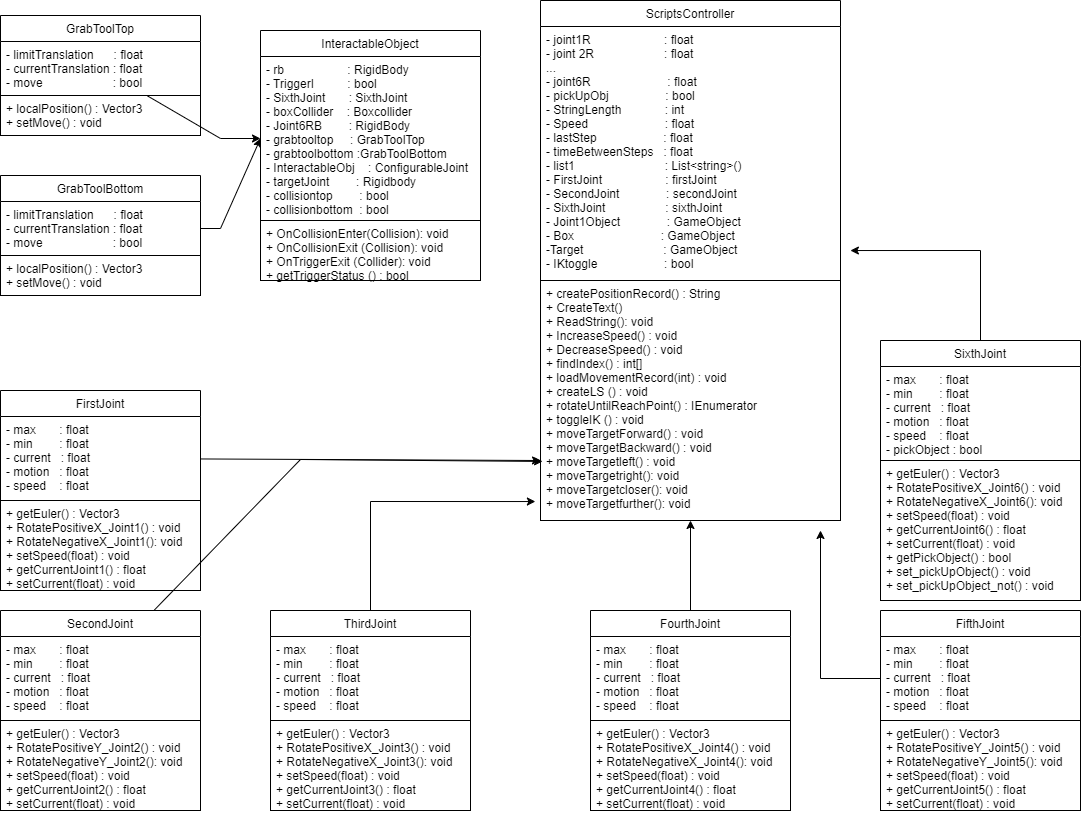

The diagram above was exported from draw.io. Its source (the exported page's mxGraphModel, read from the mxfile embedded in the PNG):
<mxGraphModel dx="782" dy="436" grid="1" gridSize="10" guides="1" tooltips="1" connect="1" arrows="1" fold="1" page="1" pageScale="1" pageWidth="1100" pageHeight="850" math="0" shadow="0">
  <root>
    <mxCell id="0" />
    <mxCell id="1" parent="0" />
    <mxCell id="Q5yLH65wCh94xhe_XPcJ-1" value="FirstJoint" style="swimlane;fontStyle=0;childLayout=stackLayout;horizontal=1;startSize=26;horizontalStack=0;resizeParent=1;resizeParentMax=0;resizeLast=0;collapsible=1;marginBottom=0;" parent="1" vertex="1">
      <mxGeometry x="10" y="420" width="200" height="110" as="geometry" />
    </mxCell>
    <mxCell id="Q5yLH65wCh94xhe_XPcJ-2" value="- max       : float&#10;- min        : float&#10;- current   : float&#10;- motion   : float&#10;- speed    : float" style="text;strokeColor=none;fillColor=none;align=left;verticalAlign=top;spacingLeft=4;spacingRight=4;overflow=hidden;rotatable=0;points=[[0,0.5],[1,0.5]];portConstraint=eastwest;" parent="Q5yLH65wCh94xhe_XPcJ-1" vertex="1">
      <mxGeometry y="26" width="200" height="84" as="geometry" />
    </mxCell>
    <mxCell id="Q5yLH65wCh94xhe_XPcJ-4" value="+ getEuler() : Vector3&#10;+ RotatePositiveX_Joint1() : void&#10;+ RotateNegativeX_Joint1(): void&#10;+ setSpeed(float) : void&#10;+ getCurrentJoint1() : float&#10;+ setCurrent(float) : void" style="text;align=left;verticalAlign=top;spacingLeft=4;spacingRight=4;overflow=hidden;rotatable=0;points=[[0,0.5],[1,0.5]];portConstraint=eastwest;shadow=0;strokeColor=#000000;" parent="1" vertex="1">
      <mxGeometry x="10" y="530" width="200" height="90" as="geometry" />
    </mxCell>
    <mxCell id="5f4VdT3bILGNdsL521a1-18" style="edgeStyle=none;rounded=0;orthogonalLoop=1;jettySize=auto;html=1;entryX=0.007;entryY=0.754;entryDx=0;entryDy=0;entryPerimeter=0;verticalAlign=middle;" parent="1" source="Q5yLH65wCh94xhe_XPcJ-6" target="Q5yLH65wCh94xhe_XPcJ-23" edge="1">
      <mxGeometry relative="1" as="geometry">
        <Array as="points">
          <mxPoint x="310" y="489" />
        </Array>
      </mxGeometry>
    </mxCell>
    <mxCell id="Q5yLH65wCh94xhe_XPcJ-6" value="SecondJoint" style="swimlane;fontStyle=0;childLayout=stackLayout;horizontal=1;startSize=26;horizontalStack=0;resizeParent=1;resizeParentMax=0;resizeLast=0;collapsible=1;marginBottom=0;flipH=1;" parent="1" vertex="1">
      <mxGeometry x="10" y="640" width="200" height="110" as="geometry" />
    </mxCell>
    <mxCell id="Q5yLH65wCh94xhe_XPcJ-7" value="- max       : float&#10;- min        : float&#10;- current   : float&#10;- motion   : float&#10;- speed    : float" style="text;strokeColor=none;fillColor=none;align=left;verticalAlign=top;spacingLeft=4;spacingRight=4;overflow=hidden;rotatable=0;points=[[0,0.5],[1,0.5]];portConstraint=eastwest;" parent="Q5yLH65wCh94xhe_XPcJ-6" vertex="1">
      <mxGeometry y="26" width="200" height="84" as="geometry" />
    </mxCell>
    <mxCell id="Q5yLH65wCh94xhe_XPcJ-8" value="+ getEuler() : Vector3&#10;+ RotatePositiveY_Joint2() : void&#10;+ RotateNegativeY_Joint2(): void&#10;+ setSpeed(float) : void&#10;+ getCurrentJoint2() : float&#10;+ setCurrent(float) : void" style="text;align=left;verticalAlign=top;spacingLeft=4;spacingRight=4;overflow=hidden;rotatable=0;points=[[0,0.5],[1,0.5]];portConstraint=eastwest;shadow=0;strokeColor=#000000;" parent="1" vertex="1">
      <mxGeometry x="10" y="750" width="200" height="90" as="geometry" />
    </mxCell>
    <mxCell id="5f4VdT3bILGNdsL521a1-19" style="edgeStyle=none;rounded=0;orthogonalLoop=1;jettySize=auto;html=1;entryX=-0.017;entryY=0.921;entryDx=0;entryDy=0;entryPerimeter=0;verticalAlign=middle;" parent="1" source="Q5yLH65wCh94xhe_XPcJ-9" target="Q5yLH65wCh94xhe_XPcJ-23" edge="1">
      <mxGeometry relative="1" as="geometry">
        <Array as="points">
          <mxPoint x="380" y="531" />
        </Array>
      </mxGeometry>
    </mxCell>
    <mxCell id="Q5yLH65wCh94xhe_XPcJ-9" value="ThirdJoint" style="swimlane;fontStyle=0;childLayout=stackLayout;horizontal=1;startSize=26;horizontalStack=0;resizeParent=1;resizeParentMax=0;resizeLast=0;collapsible=1;marginBottom=0;flipH=1;" parent="1" vertex="1">
      <mxGeometry x="280" y="640" width="200" height="110" as="geometry" />
    </mxCell>
    <mxCell id="Q5yLH65wCh94xhe_XPcJ-10" value="- max       : float&#10;- min        : float&#10;- current   : float&#10;- motion   : float&#10;- speed    : float" style="text;strokeColor=none;fillColor=none;align=left;verticalAlign=top;spacingLeft=4;spacingRight=4;overflow=hidden;rotatable=0;points=[[0,0.5],[1,0.5]];portConstraint=eastwest;" parent="Q5yLH65wCh94xhe_XPcJ-9" vertex="1">
      <mxGeometry y="26" width="200" height="84" as="geometry" />
    </mxCell>
    <mxCell id="Q5yLH65wCh94xhe_XPcJ-11" value="+ getEuler() : Vector3&#10;+ RotatePositiveX_Joint3() : void&#10;+ RotateNegativeX_Joint3(): void&#10;+ setSpeed(float) : void&#10;+ getCurrentJoint3() : float&#10;+ setCurrent(float) : void" style="text;align=left;verticalAlign=top;spacingLeft=4;spacingRight=4;overflow=hidden;rotatable=0;points=[[0,0.5],[1,0.5]];portConstraint=eastwest;shadow=0;strokeColor=#000000;" parent="1" vertex="1">
      <mxGeometry x="280" y="750" width="200" height="90" as="geometry" />
    </mxCell>
    <mxCell id="5f4VdT3bILGNdsL521a1-20" style="edgeStyle=none;rounded=0;orthogonalLoop=1;jettySize=auto;html=1;verticalAlign=middle;" parent="1" source="Q5yLH65wCh94xhe_XPcJ-12" target="Q5yLH65wCh94xhe_XPcJ-23" edge="1">
      <mxGeometry relative="1" as="geometry" />
    </mxCell>
    <mxCell id="Q5yLH65wCh94xhe_XPcJ-12" value="FourthJoint" style="swimlane;fontStyle=0;childLayout=stackLayout;horizontal=1;startSize=26;horizontalStack=0;resizeParent=1;resizeParentMax=0;resizeLast=0;collapsible=1;marginBottom=0;flipH=1;" parent="1" vertex="1">
      <mxGeometry x="600" y="640" width="200" height="110" as="geometry" />
    </mxCell>
    <mxCell id="Q5yLH65wCh94xhe_XPcJ-13" value="- max       : float&#10;- min        : float&#10;- current   : float&#10;- motion   : float&#10;- speed    : float" style="text;strokeColor=none;fillColor=none;align=left;verticalAlign=top;spacingLeft=4;spacingRight=4;overflow=hidden;rotatable=0;points=[[0,0.5],[1,0.5]];portConstraint=eastwest;" parent="Q5yLH65wCh94xhe_XPcJ-12" vertex="1">
      <mxGeometry y="26" width="200" height="84" as="geometry" />
    </mxCell>
    <mxCell id="Q5yLH65wCh94xhe_XPcJ-14" value="+ getEuler() : Vector3&#10;+ RotatePositiveX_Joint4() : void&#10;+ RotateNegativeX_Joint4(): void&#10;+ setSpeed(float) : void&#10;+ getCurrentJoint4() : float&#10;+ setCurrent(float) : void" style="text;align=left;verticalAlign=top;spacingLeft=4;spacingRight=4;overflow=hidden;rotatable=0;points=[[0,0.5],[1,0.5]];portConstraint=eastwest;shadow=0;strokeColor=#000000;" parent="1" vertex="1">
      <mxGeometry x="600" y="750" width="200" height="90" as="geometry" />
    </mxCell>
    <mxCell id="Q5yLH65wCh94xhe_XPcJ-15" value="FifthJoint" style="swimlane;fontStyle=0;childLayout=stackLayout;horizontal=1;startSize=26;horizontalStack=0;resizeParent=1;resizeParentMax=0;resizeLast=0;collapsible=1;marginBottom=0;flipH=1;" parent="1" vertex="1">
      <mxGeometry x="890" y="640" width="200" height="110" as="geometry" />
    </mxCell>
    <mxCell id="Q5yLH65wCh94xhe_XPcJ-16" value="- max       : float&#10;- min        : float&#10;- current   : float&#10;- motion   : float&#10;- speed    : float" style="text;strokeColor=none;fillColor=none;align=left;verticalAlign=top;spacingLeft=4;spacingRight=4;overflow=hidden;rotatable=0;points=[[0,0.5],[1,0.5]];portConstraint=eastwest;" parent="Q5yLH65wCh94xhe_XPcJ-15" vertex="1">
      <mxGeometry y="26" width="200" height="84" as="geometry" />
    </mxCell>
    <mxCell id="Q5yLH65wCh94xhe_XPcJ-17" value="+ getEuler() : Vector3&#10;+ RotatePositiveY_Joint5() : void&#10;+ RotateNegativeY_Joint5(): void&#10;+ setSpeed(float) : void&#10;+ getCurrentJoint5() : float&#10;+ setCurrent(float) : void" style="text;align=left;verticalAlign=top;spacingLeft=4;spacingRight=4;overflow=hidden;rotatable=0;points=[[0,0.5],[1,0.5]];portConstraint=eastwest;shadow=0;strokeColor=#000000;" parent="1" vertex="1">
      <mxGeometry x="890" y="750" width="200" height="90" as="geometry" />
    </mxCell>
    <mxCell id="5f4VdT3bILGNdsL521a1-22" style="edgeStyle=none;rounded=0;orthogonalLoop=1;jettySize=auto;html=1;entryX=1.033;entryY=0.882;entryDx=0;entryDy=0;entryPerimeter=0;verticalAlign=middle;" parent="1" source="Q5yLH65wCh94xhe_XPcJ-18" target="Q5yLH65wCh94xhe_XPcJ-22" edge="1">
      <mxGeometry relative="1" as="geometry">
        <Array as="points">
          <mxPoint x="990" y="280" />
        </Array>
      </mxGeometry>
    </mxCell>
    <mxCell id="Q5yLH65wCh94xhe_XPcJ-18" value="SixthJoint" style="swimlane;fontStyle=0;childLayout=stackLayout;horizontal=1;startSize=26;horizontalStack=0;resizeParent=1;resizeParentMax=0;resizeLast=0;collapsible=1;marginBottom=0;flipH=1;" parent="1" vertex="1">
      <mxGeometry x="890" y="370" width="200" height="120" as="geometry" />
    </mxCell>
    <mxCell id="Q5yLH65wCh94xhe_XPcJ-19" value="- max       : float&#10;- min        : float&#10;- current   : float&#10;- motion   : float&#10;- speed    : float&#10;- pickObject : bool" style="text;strokeColor=none;fillColor=none;align=left;verticalAlign=top;spacingLeft=4;spacingRight=4;overflow=hidden;rotatable=0;points=[[0,0.5],[1,0.5]];portConstraint=eastwest;" parent="Q5yLH65wCh94xhe_XPcJ-18" vertex="1">
      <mxGeometry y="26" width="200" height="94" as="geometry" />
    </mxCell>
    <mxCell id="Q5yLH65wCh94xhe_XPcJ-20" value="+ getEuler() : Vector3&#10;+ RotatePositiveX_Joint6() : void&#10;+ RotateNegativeX_Joint6(): void&#10;+ setSpeed(float) : void&#10;+ getCurrentJoint6() : float&#10;+ setCurrent(float) : void&#10;+ getPickObject() : bool&#10;+ set_pickUpObject() : void&#10;+ set_pickUpObject_not() : void" style="text;align=left;verticalAlign=top;spacingLeft=4;spacingRight=4;overflow=hidden;rotatable=0;points=[[0,0.5],[1,0.5]];portConstraint=eastwest;shadow=0;strokeColor=#000000;" parent="1" vertex="1">
      <mxGeometry x="890" y="490" width="200" height="140" as="geometry" />
    </mxCell>
    <mxCell id="Q5yLH65wCh94xhe_XPcJ-21" value="ScriptsController" style="swimlane;fontStyle=0;childLayout=stackLayout;horizontal=1;startSize=26;horizontalStack=0;resizeParent=1;resizeParentMax=0;resizeLast=0;collapsible=1;marginBottom=0;flipH=1;" parent="1" vertex="1">
      <mxGeometry x="550" y="30" width="300" height="280" as="geometry" />
    </mxCell>
    <mxCell id="Q5yLH65wCh94xhe_XPcJ-22" value="- joint1R                      : float&#10;- joint 2R                     : float&#10;...&#10;- joint6R                       : float&#10;- pickUpObj                 : bool&#10;- StringLength             : int&#10;- Speed                       : float&#10;- lastStep                    : float&#10;- timeBetweenSteps   : float&#10;- list1                           : List&lt;string&gt;()&#10;- FirstJoint                   : firstJoint&#10;- SecondJoint              : secondJoint&#10;- SixthJoint                  : sixthJoint&#10;- Joint1Object              : GameObject&#10;- Box                            : GameObject&#10;-Target                        : GameObject&#10;- IKtoggle                    : bool" style="text;strokeColor=none;fillColor=none;align=left;verticalAlign=top;spacingLeft=4;spacingRight=4;overflow=hidden;rotatable=0;points=[[0,0.5],[1,0.5]];portConstraint=eastwest;" parent="Q5yLH65wCh94xhe_XPcJ-21" vertex="1">
      <mxGeometry y="26" width="300" height="254" as="geometry" />
    </mxCell>
    <mxCell id="Q5yLH65wCh94xhe_XPcJ-23" value="+ createPositionRecord() : String&#10;+ CreateText()&#10;+ ReadString(): void&#10;+ IncreaseSpeed() : void&#10;+ DecreaseSpeed() : void&#10;+ findIndex() : int[]&#10;+ loadMovementRecord(int) : void&#10;+ createLS () : void&#10;+ rotateUntilReachPoint() : IEnumerator&#10;+ toggleIK () : void&#10;+ moveTargetForward() : void&#10;+ moveTargetBackward() : void&#10;+ moveTargetleft() : void&#10;+ moveTargetright(): void&#10;+ moveTargetcloser(): void&#10;+ moveTargetfurther(): void&#10;" style="text;align=left;verticalAlign=top;spacingLeft=4;spacingRight=4;overflow=hidden;rotatable=0;points=[[0,0.5],[1,0.5]];portConstraint=eastwest;shadow=0;strokeColor=#000000;" parent="1" vertex="1">
      <mxGeometry x="550" y="310" width="300" height="240" as="geometry" />
    </mxCell>
    <mxCell id="5f4VdT3bILGNdsL521a1-1" value="InteractableObject" style="swimlane;fontStyle=0;childLayout=stackLayout;horizontal=1;startSize=26;horizontalStack=0;resizeParent=1;resizeParentMax=0;resizeLast=0;collapsible=1;marginBottom=0;flipH=1;" parent="1" vertex="1">
      <mxGeometry x="270" y="60" width="220" height="190" as="geometry" />
    </mxCell>
    <mxCell id="5f4VdT3bILGNdsL521a1-2" value="- rb                   : RigidBody&#10;- TriggerI          : bool&#10;- SixthJoint       : SixthJoint&#10;- boxCollider    : Boxcollider&#10;- Joint6RB        : RigidBody&#10;- grabtooltop     : GrabToolTop&#10;- grabtoolbottom :GrabToolBottom&#10;- InteractableObj    : ConfigurableJoint&#10;- targetJoint        : Rigidbody&#10;- collisiontop        : bool&#10;- collisionbottom  : bool&#10;" style="text;strokeColor=none;fillColor=none;align=left;verticalAlign=top;spacingLeft=4;spacingRight=4;overflow=hidden;rotatable=0;points=[[0,0.5],[1,0.5]];portConstraint=eastwest;" parent="5f4VdT3bILGNdsL521a1-1" vertex="1">
      <mxGeometry y="26" width="220" height="164" as="geometry" />
    </mxCell>
    <mxCell id="5f4VdT3bILGNdsL521a1-3" value="+ OnCollisionEnter(Collision): void&#10;+ OnCollisionExit (Collision): void&#10;+ OnTriggerExit (Collider): void&#10;+ getTriggerStatus () : bool&#10;" style="text;align=left;verticalAlign=top;spacingLeft=4;spacingRight=4;overflow=hidden;rotatable=0;points=[[0,0.5],[1,0.5]];portConstraint=eastwest;shadow=0;strokeColor=#000000;" parent="1" vertex="1">
      <mxGeometry x="270" y="250" width="220" height="60" as="geometry" />
    </mxCell>
    <mxCell id="5f4VdT3bILGNdsL521a1-4" value="GrabToolTop" style="swimlane;fontStyle=0;childLayout=stackLayout;horizontal=1;startSize=26;horizontalStack=0;resizeParent=1;resizeParentMax=0;resizeLast=0;collapsible=1;marginBottom=0;" parent="1" vertex="1">
      <mxGeometry x="10" y="45" width="200" height="120" as="geometry" />
    </mxCell>
    <mxCell id="5f4VdT3bILGNdsL521a1-5" value="- limitTranslation      : float&#10;- currentTranslation : float&#10;- move                     : bool" style="text;strokeColor=none;fillColor=none;align=left;verticalAlign=top;spacingLeft=4;spacingRight=4;overflow=hidden;rotatable=0;points=[[0,0.5],[1,0.5]];portConstraint=eastwest;" parent="5f4VdT3bILGNdsL521a1-4" vertex="1">
      <mxGeometry y="26" width="200" height="54" as="geometry" />
    </mxCell>
    <mxCell id="5f4VdT3bILGNdsL521a1-6" value="+ localPosition() : Vector3&#10;+ setMove() : void" style="text;align=left;verticalAlign=top;spacingLeft=4;spacingRight=4;overflow=hidden;rotatable=0;points=[[0,0.5],[1,0.5]];portConstraint=eastwest;shadow=0;strokeColor=#000000;" parent="5f4VdT3bILGNdsL521a1-4" vertex="1">
      <mxGeometry y="80" width="200" height="40" as="geometry" />
    </mxCell>
    <mxCell id="5f4VdT3bILGNdsL521a1-10" value="GrabToolBottom" style="swimlane;fontStyle=0;childLayout=stackLayout;horizontal=1;startSize=26;horizontalStack=0;resizeParent=1;resizeParentMax=0;resizeLast=0;collapsible=1;marginBottom=0;" parent="1" vertex="1">
      <mxGeometry x="10" y="205" width="200" height="120" as="geometry" />
    </mxCell>
    <mxCell id="5f4VdT3bILGNdsL521a1-11" value="- limitTranslation      : float&#10;- currentTranslation : float&#10;- move                     : bool" style="text;strokeColor=none;fillColor=none;align=left;verticalAlign=top;spacingLeft=4;spacingRight=4;overflow=hidden;rotatable=0;points=[[0,0.5],[1,0.5]];portConstraint=eastwest;" parent="5f4VdT3bILGNdsL521a1-10" vertex="1">
      <mxGeometry y="26" width="200" height="54" as="geometry" />
    </mxCell>
    <mxCell id="5f4VdT3bILGNdsL521a1-12" value="+ localPosition() : Vector3&#10;+ setMove() : void" style="text;align=left;verticalAlign=top;spacingLeft=4;spacingRight=4;overflow=hidden;rotatable=0;points=[[0,0.5],[1,0.5]];portConstraint=eastwest;shadow=0;strokeColor=#000000;" parent="5f4VdT3bILGNdsL521a1-10" vertex="1">
      <mxGeometry y="80" width="200" height="40" as="geometry" />
    </mxCell>
    <mxCell id="5f4VdT3bILGNdsL521a1-15" style="edgeStyle=none;rounded=0;orthogonalLoop=1;jettySize=auto;html=1;verticalAlign=middle;" parent="1" source="5f4VdT3bILGNdsL521a1-5" target="5f4VdT3bILGNdsL521a1-2" edge="1">
      <mxGeometry relative="1" as="geometry">
        <Array as="points">
          <mxPoint x="230" y="168" />
        </Array>
      </mxGeometry>
    </mxCell>
    <mxCell id="5f4VdT3bILGNdsL521a1-16" style="edgeStyle=none;rounded=0;orthogonalLoop=1;jettySize=auto;html=1;verticalAlign=middle;" parent="1" source="5f4VdT3bILGNdsL521a1-11" edge="1">
      <mxGeometry relative="1" as="geometry">
        <mxPoint x="270" y="168" as="targetPoint" />
        <Array as="points">
          <mxPoint x="230" y="258" />
        </Array>
      </mxGeometry>
    </mxCell>
    <mxCell id="5f4VdT3bILGNdsL521a1-17" style="edgeStyle=none;rounded=0;orthogonalLoop=1;jettySize=auto;html=1;verticalAlign=middle;" parent="1" source="Q5yLH65wCh94xhe_XPcJ-2" edge="1">
      <mxGeometry relative="1" as="geometry">
        <mxPoint x="550" y="490" as="targetPoint" />
      </mxGeometry>
    </mxCell>
    <mxCell id="5f4VdT3bILGNdsL521a1-21" style="edgeStyle=none;rounded=0;orthogonalLoop=1;jettySize=auto;html=1;verticalAlign=middle;" parent="1" source="Q5yLH65wCh94xhe_XPcJ-16" edge="1">
      <mxGeometry relative="1" as="geometry">
        <mxPoint x="830" y="560" as="targetPoint" />
        <Array as="points">
          <mxPoint x="830" y="708" />
        </Array>
      </mxGeometry>
    </mxCell>
  </root>
</mxGraphModel>